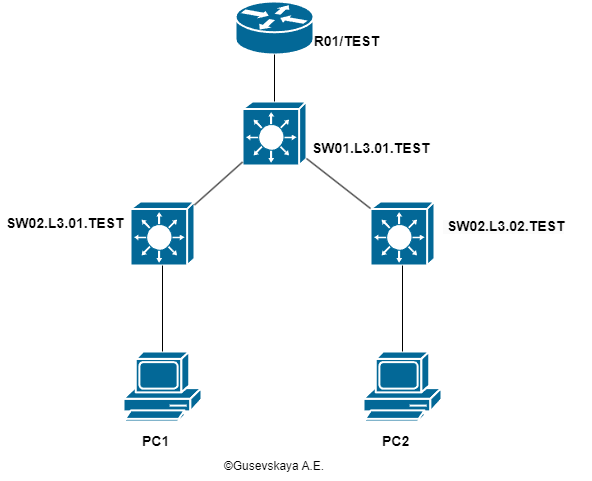

The diagram above was exported from draw.io. Its source (the exported page's mxGraphModel, read from the mxfile embedded in the PNG):
<mxGraphModel dx="988" dy="555" grid="1" gridSize="10" guides="1" tooltips="1" connect="1" arrows="1" fold="1" page="1" pageScale="1" pageWidth="827" pageHeight="1169" math="0" shadow="0">
  <root>
    <mxCell id="0" />
    <mxCell id="1" parent="0" />
    <mxCell id="E8Q3SXB1auBplihRMMAb-1" value="" style="shape=mxgraph.cisco.routers.router;sketch=0;html=1;pointerEvents=1;dashed=0;fillColor=#036897;strokeColor=#ffffff;strokeWidth=2;verticalLabelPosition=bottom;verticalAlign=top;align=center;outlineConnect=0;" vertex="1" parent="1">
      <mxGeometry x="375" y="40" width="78" height="53" as="geometry" />
    </mxCell>
    <mxCell id="E8Q3SXB1auBplihRMMAb-2" value="" style="shape=mxgraph.cisco.switches.layer_3_switch;sketch=0;html=1;pointerEvents=1;dashed=0;fillColor=#036897;strokeColor=#ffffff;strokeWidth=2;verticalLabelPosition=bottom;verticalAlign=top;align=center;outlineConnect=0;" vertex="1" parent="1">
      <mxGeometry x="382" y="140" width="64" height="64" as="geometry" />
    </mxCell>
    <mxCell id="E8Q3SXB1auBplihRMMAb-5" value="" style="shape=mxgraph.cisco.switches.layer_3_switch;sketch=0;html=1;pointerEvents=1;dashed=0;fillColor=#036897;strokeColor=#ffffff;strokeWidth=2;verticalLabelPosition=bottom;verticalAlign=top;align=center;outlineConnect=0;" vertex="1" parent="1">
      <mxGeometry x="270" y="240" width="64" height="64" as="geometry" />
    </mxCell>
    <mxCell id="E8Q3SXB1auBplihRMMAb-6" value="" style="shape=mxgraph.cisco.switches.layer_3_switch;sketch=0;html=1;pointerEvents=1;dashed=0;fillColor=#036897;strokeColor=#ffffff;strokeWidth=2;verticalLabelPosition=bottom;verticalAlign=top;align=center;outlineConnect=0;" vertex="1" parent="1">
      <mxGeometry x="510" y="240" width="64" height="64" as="geometry" />
    </mxCell>
    <mxCell id="E8Q3SXB1auBplihRMMAb-7" value="" style="shape=mxgraph.cisco.computers_and_peripherals.pc;sketch=0;html=1;pointerEvents=1;dashed=0;fillColor=#036897;strokeColor=#ffffff;strokeWidth=2;verticalLabelPosition=bottom;verticalAlign=top;align=center;outlineConnect=0;" vertex="1" parent="1">
      <mxGeometry x="263" y="390" width="78" height="70" as="geometry" />
    </mxCell>
    <mxCell id="E8Q3SXB1auBplihRMMAb-8" value="" style="shape=mxgraph.cisco.computers_and_peripherals.pc;sketch=0;html=1;pointerEvents=1;dashed=0;fillColor=#036897;strokeColor=#ffffff;strokeWidth=2;verticalLabelPosition=bottom;verticalAlign=top;align=center;outlineConnect=0;" vertex="1" parent="1">
      <mxGeometry x="503" y="390" width="78" height="70" as="geometry" />
    </mxCell>
    <mxCell id="E8Q3SXB1auBplihRMMAb-10" value="" style="endArrow=none;html=1;rounded=0;" edge="1" parent="1" source="E8Q3SXB1auBplihRMMAb-7" target="E8Q3SXB1auBplihRMMAb-5">
      <mxGeometry relative="1" as="geometry">
        <mxPoint x="280" y="390" as="sourcePoint" />
        <mxPoint x="280" y="330" as="targetPoint" />
      </mxGeometry>
    </mxCell>
    <mxCell id="E8Q3SXB1auBplihRMMAb-11" value="&lt;b style=&quot;border-color: var(--border-color);&quot;&gt;&lt;font style=&quot;border-color: var(--border-color); font-size: 14px;&quot;&gt;PC1&lt;/font&gt;&lt;/b&gt;" style="resizable=0;html=1;whiteSpace=wrap;align=left;verticalAlign=bottom;" connectable="0" vertex="1" parent="E8Q3SXB1auBplihRMMAb-10">
      <mxGeometry x="-1" relative="1" as="geometry">
        <mxPoint x="-22" y="100" as="offset" />
      </mxGeometry>
    </mxCell>
    <mxCell id="E8Q3SXB1auBplihRMMAb-13" value="" style="endArrow=none;html=1;rounded=0;" edge="1" parent="1" source="E8Q3SXB1auBplihRMMAb-5" target="E8Q3SXB1auBplihRMMAb-2">
      <mxGeometry relative="1" as="geometry">
        <mxPoint x="280" y="260" as="sourcePoint" />
        <mxPoint x="440" y="260" as="targetPoint" />
      </mxGeometry>
    </mxCell>
    <mxCell id="E8Q3SXB1auBplihRMMAb-14" value="&lt;b style=&quot;border-color: var(--border-color);&quot;&gt;&lt;font style=&quot;border-color: var(--border-color); font-size: 14px;&quot;&gt;&amp;nbsp;SW02.L3.01.TEST&lt;/font&gt;&lt;/b&gt;" style="resizable=0;html=1;whiteSpace=wrap;align=left;verticalAlign=bottom;" connectable="0" vertex="1" parent="E8Q3SXB1auBplihRMMAb-13">
      <mxGeometry x="-1" relative="1" as="geometry">
        <mxPoint x="-194" y="29" as="offset" />
      </mxGeometry>
    </mxCell>
    <mxCell id="E8Q3SXB1auBplihRMMAb-16" value="" style="endArrow=none;html=1;rounded=0;" edge="1" parent="1" source="E8Q3SXB1auBplihRMMAb-6" target="E8Q3SXB1auBplihRMMAb-8">
      <mxGeometry relative="1" as="geometry">
        <mxPoint x="540" y="324" as="sourcePoint" />
        <mxPoint x="540" y="390" as="targetPoint" />
      </mxGeometry>
    </mxCell>
    <mxCell id="E8Q3SXB1auBplihRMMAb-19" value="" style="endArrow=none;html=1;rounded=0;" edge="1" parent="1" source="E8Q3SXB1auBplihRMMAb-2" target="E8Q3SXB1auBplihRMMAb-6">
      <mxGeometry relative="1" as="geometry">
        <mxPoint x="541.2727272727273" y="204" as="sourcePoint" />
        <mxPoint x="540" y="260" as="targetPoint" />
      </mxGeometry>
    </mxCell>
    <mxCell id="E8Q3SXB1auBplihRMMAb-20" value="&lt;b&gt;&lt;font style=&quot;font-size: 14px;&quot;&gt;&amp;nbsp;SW01.L3.01.TEST&lt;/font&gt;&lt;/b&gt;" style="resizable=0;html=1;whiteSpace=wrap;align=left;verticalAlign=bottom;" connectable="0" vertex="1" parent="E8Q3SXB1auBplihRMMAb-19">
      <mxGeometry x="-1" relative="1" as="geometry" />
    </mxCell>
    <mxCell id="E8Q3SXB1auBplihRMMAb-22" value="" style="endArrow=none;html=1;rounded=0;" edge="1" parent="1" source="E8Q3SXB1auBplihRMMAb-2" target="E8Q3SXB1auBplihRMMAb-1">
      <mxGeometry relative="1" as="geometry">
        <mxPoint x="334" y="120" as="sourcePoint" />
        <mxPoint x="494" y="120" as="targetPoint" />
      </mxGeometry>
    </mxCell>
    <mxCell id="E8Q3SXB1auBplihRMMAb-24" value="&lt;b&gt;&lt;font style=&quot;font-size: 14px;&quot;&gt;R01/TEST&lt;/font&gt;&lt;/b&gt;" style="resizable=0;html=1;whiteSpace=wrap;align=right;verticalAlign=bottom;" connectable="0" vertex="1" parent="E8Q3SXB1auBplihRMMAb-22">
      <mxGeometry x="1" relative="1" as="geometry">
        <mxPoint x="106" y="-3" as="offset" />
      </mxGeometry>
    </mxCell>
    <mxCell id="E8Q3SXB1auBplihRMMAb-25" value="&lt;b style=&quot;border-color: var(--border-color); color: rgb(0, 0, 0); font-family: Helvetica; font-size: 12px; font-style: normal; font-variant-ligatures: normal; font-variant-caps: normal; letter-spacing: normal; orphans: 2; text-align: left; text-indent: 0px; text-transform: none; widows: 2; word-spacing: 0px; -webkit-text-stroke-width: 0px; background-color: rgb(251, 251, 251); text-decoration-thickness: initial; text-decoration-style: initial; text-decoration-color: initial;&quot;&gt;&lt;font style=&quot;border-color: var(--border-color); font-size: 14px;&quot;&gt;&amp;nbsp;SW02.L3.02.TEST&lt;/font&gt;&lt;/b&gt;" style="text;whiteSpace=wrap;html=1;" vertex="1" parent="1">
      <mxGeometry x="581" y="250" width="150" height="40" as="geometry" />
    </mxCell>
    <mxCell id="E8Q3SXB1auBplihRMMAb-28" value="&lt;b style=&quot;border-color: var(--border-color);&quot;&gt;&lt;font style=&quot;border-color: var(--border-color); font-size: 14px;&quot;&gt;PC2&lt;/font&gt;&lt;/b&gt;" style="resizable=0;html=1;whiteSpace=wrap;align=left;verticalAlign=bottom;" connectable="0" vertex="1" parent="1">
      <mxGeometry x="520" y="490" as="geometry" />
    </mxCell>
    <mxCell id="E8Q3SXB1auBplihRMMAb-29" value="©Gusevskaya A.E." style="text;strokeColor=none;align=center;fillColor=none;html=1;verticalAlign=middle;whiteSpace=wrap;rounded=0;" vertex="1" parent="1">
      <mxGeometry x="357" y="490" width="114" height="30" as="geometry" />
    </mxCell>
  </root>
</mxGraphModel>